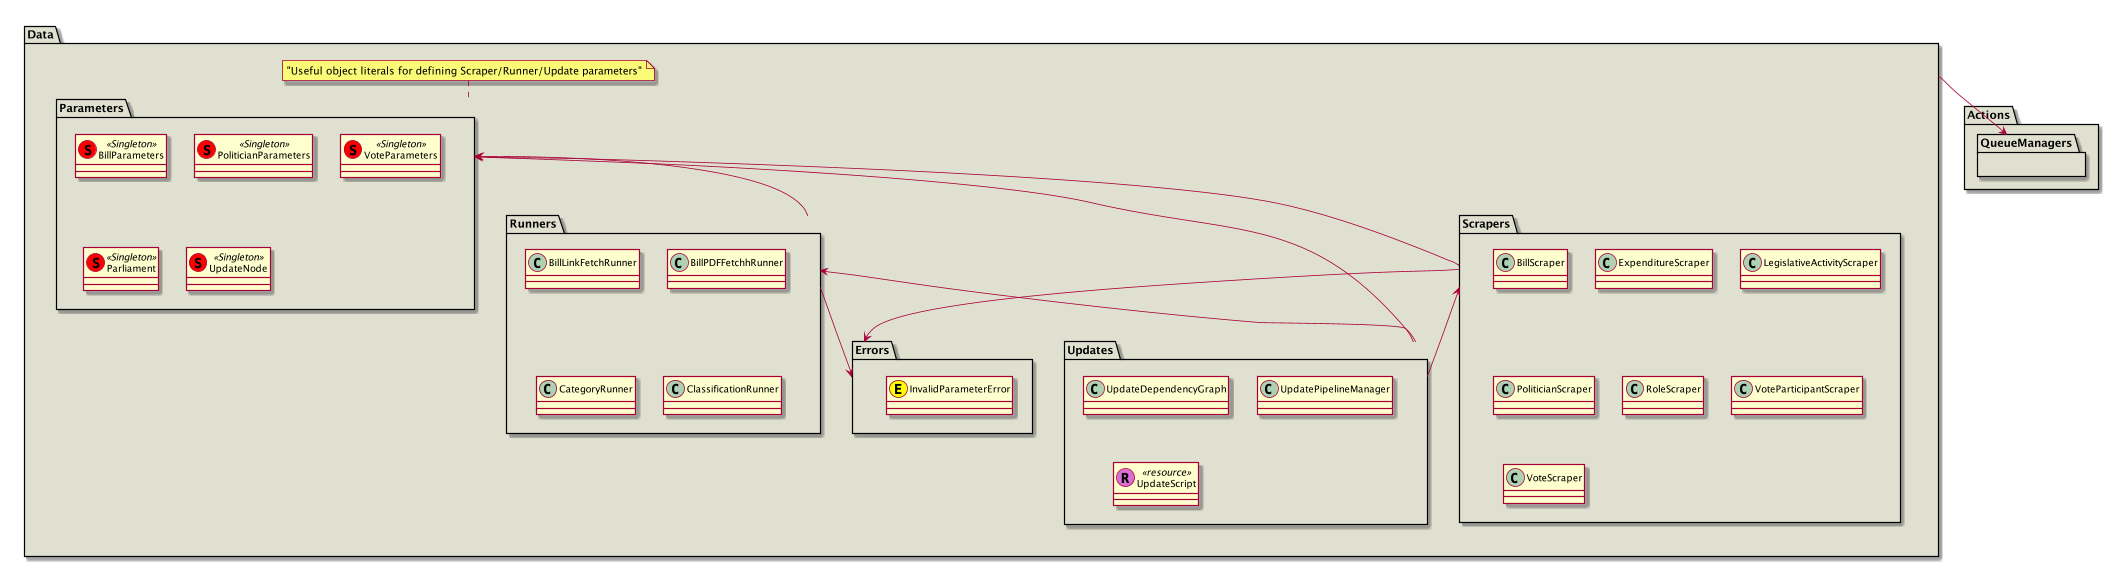

The diagram above was rendered by PlantUML. Its source (embedded in the PNG):
@startuml
package Actions #e0e0d1 {
    package QueueManagers #e0e0d1 {}
}


package Data #e0e0d1 {
    package Errors #e0e0d1 {
        class InvalidParameterError <<E, yellow>>
    }
    package Runners #e0e0d1 {
        class BillLinkFetchRunner
        class BillPDFFetchhRunner
        class CategoryRunner
        class ClassificationRunner
    }
    package Scrapers #e0e0d1 {
        class BillScraper
        class ExpenditureScraper
        class LegislativeActivityScraper
        class PoliticianScraper
        class RoleScraper
        class VoteParticipantScraper
        class VoteScraper
    }
    package Updates #e0e0d1 {
        class UpdateDependencyGraph
        class UpdatePipelineManager
        class UpdateScript <<(R, Orchid) resource>>
    }
    package Parameters #e0e0d1 {
        class BillParameters <<(S, red) Singleton>>
        class PoliticianParameters <<(S, red) Singleton>>
        class VoteParameters <<(S, red) Singleton>>
        class Parliament <<(S, red) Singleton>>
        class UpdateNode <<(S, red) Singleton>>
    }
    note top of Parameters: "Useful object literals for defining Scraper/Runner/Update parameters"
    Scrapers <-- Updates
    Runners <-- Updates
    Parameters <-- Scrapers
    Parameters <-- Runners
    Parameters <-- Updates
    Scrapers --> Errors
    Runners --> Errors
}
Data --> QueueManagers


@enduml